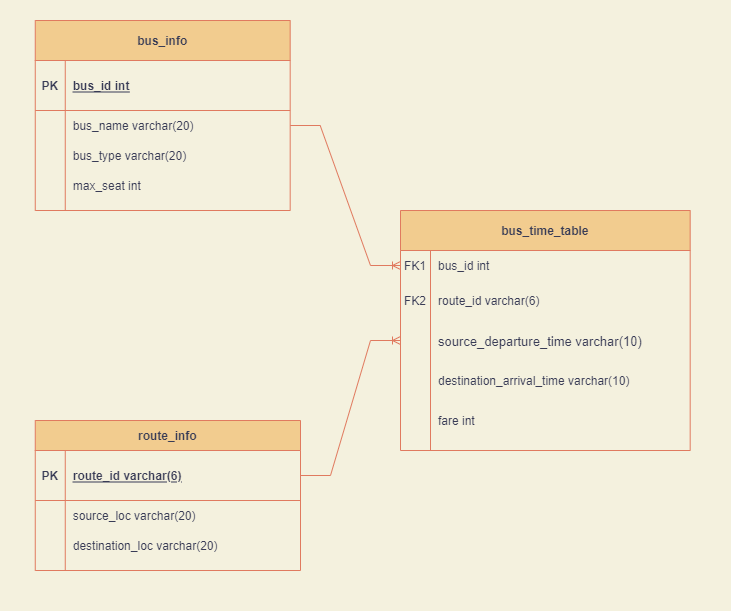

The diagram above was exported from draw.io. Its source (the exported page's mxGraphModel, read from the mxfile embedded in the PNG):
<mxGraphModel dx="1384" dy="729" grid="1" gridSize="10" guides="1" tooltips="1" connect="1" arrows="1" fold="1" page="1" pageScale="1" pageWidth="850" pageHeight="1100" background="#F4F1DE" math="0" shadow="0" extFonts="Permanent Marker^https://fonts.googleapis.com/css?family=Permanent+Marker">
  <root>
    <mxCell id="0" />
    <mxCell id="1" parent="0" />
    <mxCell id="KsuXII1LivyY0sfL9zlE-30" value="" style="group;fontColor=#393C56;" vertex="1" connectable="0" parent="1">
      <mxGeometry x="70" y="150" width="730" height="610" as="geometry" />
    </mxCell>
    <mxCell id="C-vyLk0tnHw3VtMMgP7b-2" value="bus_time_table" style="shape=table;startSize=40;container=1;collapsible=1;childLayout=tableLayout;fixedRows=1;rowLines=0;fontStyle=1;align=center;resizeLast=1;fillColor=#F2CC8F;strokeColor=#E07A5F;fontColor=#393C56;" parent="KsuXII1LivyY0sfL9zlE-30" vertex="1">
      <mxGeometry x="399.99746031746037" y="210" width="289.68253968253975" height="240" as="geometry" />
    </mxCell>
    <mxCell id="C-vyLk0tnHw3VtMMgP7b-6" value="" style="shape=partialRectangle;collapsible=0;dropTarget=0;pointerEvents=0;fillColor=none;points=[[0,0.5],[1,0.5]];portConstraint=eastwest;top=0;left=0;right=0;bottom=0;strokeColor=#E07A5F;fontColor=#393C56;" parent="C-vyLk0tnHw3VtMMgP7b-2" vertex="1">
      <mxGeometry y="40" width="289.68253968253975" height="30" as="geometry" />
    </mxCell>
    <mxCell id="C-vyLk0tnHw3VtMMgP7b-7" value="FK1" style="shape=partialRectangle;overflow=hidden;connectable=0;fillColor=none;top=0;left=0;bottom=0;right=0;strokeColor=#E07A5F;fontColor=#393C56;" parent="C-vyLk0tnHw3VtMMgP7b-6" vertex="1">
      <mxGeometry width="30" height="30" as="geometry">
        <mxRectangle width="30" height="30" as="alternateBounds" />
      </mxGeometry>
    </mxCell>
    <mxCell id="C-vyLk0tnHw3VtMMgP7b-8" value="bus_id int" style="shape=partialRectangle;overflow=hidden;connectable=0;fillColor=none;top=0;left=0;bottom=0;right=0;align=left;spacingLeft=6;strokeColor=#E07A5F;fontColor=#393C56;" parent="C-vyLk0tnHw3VtMMgP7b-6" vertex="1">
      <mxGeometry x="30" width="259.68253968253975" height="30" as="geometry">
        <mxRectangle width="259.68253968253975" height="30" as="alternateBounds" />
      </mxGeometry>
    </mxCell>
    <mxCell id="C-vyLk0tnHw3VtMMgP7b-9" value="" style="shape=partialRectangle;collapsible=0;dropTarget=0;pointerEvents=0;fillColor=none;points=[[0,0.5],[1,0.5]];portConstraint=eastwest;top=0;left=0;right=0;bottom=0;strokeColor=#E07A5F;fontColor=#393C56;" parent="C-vyLk0tnHw3VtMMgP7b-2" vertex="1">
      <mxGeometry y="70" width="289.68253968253975" height="40" as="geometry" />
    </mxCell>
    <mxCell id="C-vyLk0tnHw3VtMMgP7b-10" value="FK2" style="shape=partialRectangle;overflow=hidden;connectable=0;fillColor=none;top=0;left=0;bottom=0;right=0;strokeColor=#E07A5F;fontColor=#393C56;" parent="C-vyLk0tnHw3VtMMgP7b-9" vertex="1">
      <mxGeometry width="30" height="40" as="geometry">
        <mxRectangle width="30" height="40" as="alternateBounds" />
      </mxGeometry>
    </mxCell>
    <mxCell id="C-vyLk0tnHw3VtMMgP7b-11" value="route_id varchar(6)" style="shape=partialRectangle;overflow=hidden;connectable=0;fillColor=none;top=0;left=0;bottom=0;right=0;align=left;spacingLeft=6;strokeColor=#E07A5F;fontColor=#393C56;" parent="C-vyLk0tnHw3VtMMgP7b-9" vertex="1">
      <mxGeometry x="30" width="259.68253968253975" height="40" as="geometry">
        <mxRectangle width="259.68253968253975" height="40" as="alternateBounds" />
      </mxGeometry>
    </mxCell>
    <mxCell id="KsuXII1LivyY0sfL9zlE-17" value="" style="shape=partialRectangle;collapsible=0;dropTarget=0;pointerEvents=0;fillColor=none;points=[[0,0.5],[1,0.5]];portConstraint=eastwest;top=0;left=0;right=0;bottom=0;strokeColor=#E07A5F;fontColor=#393C56;" vertex="1" parent="C-vyLk0tnHw3VtMMgP7b-2">
      <mxGeometry y="110" width="289.68253968253975" height="40" as="geometry" />
    </mxCell>
    <mxCell id="KsuXII1LivyY0sfL9zlE-18" value="" style="shape=partialRectangle;overflow=hidden;connectable=0;fillColor=none;top=0;left=0;bottom=0;right=0;strokeColor=#E07A5F;fontColor=#393C56;" vertex="1" parent="KsuXII1LivyY0sfL9zlE-17">
      <mxGeometry width="30" height="40" as="geometry">
        <mxRectangle width="30" height="40" as="alternateBounds" />
      </mxGeometry>
    </mxCell>
    <mxCell id="KsuXII1LivyY0sfL9zlE-19" value="source_departure_time varchar(10)" style="shape=partialRectangle;overflow=hidden;connectable=0;fillColor=none;top=0;left=0;bottom=0;right=0;align=left;spacingLeft=6;fontSize=13;strokeColor=#E07A5F;fontColor=#393C56;" vertex="1" parent="KsuXII1LivyY0sfL9zlE-17">
      <mxGeometry x="30" width="259.68253968253975" height="40" as="geometry">
        <mxRectangle width="259.68253968253975" height="40" as="alternateBounds" />
      </mxGeometry>
    </mxCell>
    <mxCell id="KsuXII1LivyY0sfL9zlE-20" value="" style="shape=partialRectangle;collapsible=0;dropTarget=0;pointerEvents=0;fillColor=none;points=[[0,0.5],[1,0.5]];portConstraint=eastwest;top=0;left=0;right=0;bottom=0;strokeColor=#E07A5F;fontColor=#393C56;" vertex="1" parent="C-vyLk0tnHw3VtMMgP7b-2">
      <mxGeometry y="150" width="289.68253968253975" height="40" as="geometry" />
    </mxCell>
    <mxCell id="KsuXII1LivyY0sfL9zlE-21" value="" style="shape=partialRectangle;overflow=hidden;connectable=0;fillColor=none;top=0;left=0;bottom=0;right=0;strokeColor=#E07A5F;fontColor=#393C56;" vertex="1" parent="KsuXII1LivyY0sfL9zlE-20">
      <mxGeometry width="30" height="40" as="geometry">
        <mxRectangle width="30" height="40" as="alternateBounds" />
      </mxGeometry>
    </mxCell>
    <mxCell id="KsuXII1LivyY0sfL9zlE-22" value="destination_arrival_time varchar(10)" style="shape=partialRectangle;overflow=hidden;connectable=0;fillColor=none;top=0;left=0;bottom=0;right=0;align=left;spacingLeft=6;strokeColor=#E07A5F;fontColor=#393C56;" vertex="1" parent="KsuXII1LivyY0sfL9zlE-20">
      <mxGeometry x="30" width="259.68253968253975" height="40" as="geometry">
        <mxRectangle width="259.68253968253975" height="40" as="alternateBounds" />
      </mxGeometry>
    </mxCell>
    <mxCell id="KsuXII1LivyY0sfL9zlE-23" value="" style="shape=partialRectangle;collapsible=0;dropTarget=0;pointerEvents=0;fillColor=none;points=[[0,0.5],[1,0.5]];portConstraint=eastwest;top=0;left=0;right=0;bottom=0;strokeColor=#E07A5F;fontColor=#393C56;" vertex="1" parent="C-vyLk0tnHw3VtMMgP7b-2">
      <mxGeometry y="190" width="289.68253968253975" height="40" as="geometry" />
    </mxCell>
    <mxCell id="KsuXII1LivyY0sfL9zlE-24" value="" style="shape=partialRectangle;overflow=hidden;connectable=0;fillColor=none;top=0;left=0;bottom=0;right=0;strokeColor=#E07A5F;fontColor=#393C56;" vertex="1" parent="KsuXII1LivyY0sfL9zlE-23">
      <mxGeometry width="30" height="40" as="geometry">
        <mxRectangle width="30" height="40" as="alternateBounds" />
      </mxGeometry>
    </mxCell>
    <mxCell id="KsuXII1LivyY0sfL9zlE-25" value="fare int" style="shape=partialRectangle;overflow=hidden;connectable=0;fillColor=none;top=0;left=0;bottom=0;right=0;align=left;spacingLeft=6;strokeColor=#E07A5F;fontColor=#393C56;" vertex="1" parent="KsuXII1LivyY0sfL9zlE-23">
      <mxGeometry x="30" width="259.68253968253975" height="40" as="geometry">
        <mxRectangle width="259.68253968253975" height="40" as="alternateBounds" />
      </mxGeometry>
    </mxCell>
    <mxCell id="C-vyLk0tnHw3VtMMgP7b-13" value="route_info" style="shape=table;startSize=30;container=1;collapsible=1;childLayout=tableLayout;fixedRows=1;rowLines=0;fontStyle=1;align=center;resizeLast=1;fillColor=#F2CC8F;strokeColor=#E07A5F;fontColor=#393C56;" parent="KsuXII1LivyY0sfL9zlE-30" vertex="1">
      <mxGeometry x="34.76" y="420" width="265.24" height="150" as="geometry" />
    </mxCell>
    <mxCell id="C-vyLk0tnHw3VtMMgP7b-14" value="" style="shape=partialRectangle;collapsible=0;dropTarget=0;pointerEvents=0;fillColor=none;points=[[0,0.5],[1,0.5]];portConstraint=eastwest;top=0;left=0;right=0;bottom=1;strokeColor=#E07A5F;fontColor=#393C56;" parent="C-vyLk0tnHw3VtMMgP7b-13" vertex="1">
      <mxGeometry y="30" width="265.24" height="50" as="geometry" />
    </mxCell>
    <mxCell id="C-vyLk0tnHw3VtMMgP7b-15" value="PK" style="shape=partialRectangle;overflow=hidden;connectable=0;fillColor=none;top=0;left=0;bottom=0;right=0;fontStyle=1;strokeColor=#E07A5F;fontColor=#393C56;" parent="C-vyLk0tnHw3VtMMgP7b-14" vertex="1">
      <mxGeometry width="30" height="50" as="geometry">
        <mxRectangle width="30" height="50" as="alternateBounds" />
      </mxGeometry>
    </mxCell>
    <mxCell id="C-vyLk0tnHw3VtMMgP7b-16" value="route_id varchar(6)" style="shape=partialRectangle;overflow=hidden;connectable=0;fillColor=none;top=0;left=0;bottom=0;right=0;align=left;spacingLeft=6;fontStyle=5;strokeColor=#E07A5F;fontColor=#393C56;" parent="C-vyLk0tnHw3VtMMgP7b-14" vertex="1">
      <mxGeometry x="30" width="235.24" height="50" as="geometry">
        <mxRectangle width="235.24" height="50" as="alternateBounds" />
      </mxGeometry>
    </mxCell>
    <mxCell id="C-vyLk0tnHw3VtMMgP7b-17" value="" style="shape=partialRectangle;collapsible=0;dropTarget=0;pointerEvents=0;fillColor=none;points=[[0,0.5],[1,0.5]];portConstraint=eastwest;top=0;left=0;right=0;bottom=0;strokeColor=#E07A5F;fontColor=#393C56;" parent="C-vyLk0tnHw3VtMMgP7b-13" vertex="1">
      <mxGeometry y="80" width="265.24" height="30" as="geometry" />
    </mxCell>
    <mxCell id="C-vyLk0tnHw3VtMMgP7b-18" value="" style="shape=partialRectangle;overflow=hidden;connectable=0;fillColor=none;top=0;left=0;bottom=0;right=0;strokeColor=#E07A5F;fontColor=#393C56;" parent="C-vyLk0tnHw3VtMMgP7b-17" vertex="1">
      <mxGeometry width="30" height="30" as="geometry">
        <mxRectangle width="30" height="30" as="alternateBounds" />
      </mxGeometry>
    </mxCell>
    <mxCell id="C-vyLk0tnHw3VtMMgP7b-19" value="source_loc varchar(20)" style="shape=partialRectangle;overflow=hidden;connectable=0;fillColor=none;top=0;left=0;bottom=0;right=0;align=left;spacingLeft=6;strokeColor=#E07A5F;fontColor=#393C56;" parent="C-vyLk0tnHw3VtMMgP7b-17" vertex="1">
      <mxGeometry x="30" width="235.24" height="30" as="geometry">
        <mxRectangle width="235.24" height="30" as="alternateBounds" />
      </mxGeometry>
    </mxCell>
    <mxCell id="C-vyLk0tnHw3VtMMgP7b-20" value="" style="shape=partialRectangle;collapsible=0;dropTarget=0;pointerEvents=0;fillColor=none;points=[[0,0.5],[1,0.5]];portConstraint=eastwest;top=0;left=0;right=0;bottom=0;strokeColor=#E07A5F;fontColor=#393C56;" parent="C-vyLk0tnHw3VtMMgP7b-13" vertex="1">
      <mxGeometry y="110" width="265.24" height="30" as="geometry" />
    </mxCell>
    <mxCell id="C-vyLk0tnHw3VtMMgP7b-21" value="" style="shape=partialRectangle;overflow=hidden;connectable=0;fillColor=none;top=0;left=0;bottom=0;right=0;strokeColor=#E07A5F;fontColor=#393C56;" parent="C-vyLk0tnHw3VtMMgP7b-20" vertex="1">
      <mxGeometry width="30" height="30" as="geometry">
        <mxRectangle width="30" height="30" as="alternateBounds" />
      </mxGeometry>
    </mxCell>
    <mxCell id="C-vyLk0tnHw3VtMMgP7b-22" value="destination_loc varchar(20)" style="shape=partialRectangle;overflow=hidden;connectable=0;fillColor=none;top=0;left=0;bottom=0;right=0;align=left;spacingLeft=6;strokeColor=#E07A5F;fontColor=#393C56;" parent="C-vyLk0tnHw3VtMMgP7b-20" vertex="1">
      <mxGeometry x="30" width="235.24" height="30" as="geometry">
        <mxRectangle width="235.24" height="30" as="alternateBounds" />
      </mxGeometry>
    </mxCell>
    <mxCell id="KsuXII1LivyY0sfL9zlE-1" value="bus_info" style="shape=table;startSize=40;container=1;collapsible=1;childLayout=tableLayout;fixedRows=1;rowLines=0;fontStyle=1;align=center;resizeLast=1;fillColor=#F2CC8F;strokeColor=#E07A5F;fontColor=#393C56;" vertex="1" parent="KsuXII1LivyY0sfL9zlE-30">
      <mxGeometry x="34.76" y="20" width="254.92063492063494" height="190" as="geometry" />
    </mxCell>
    <mxCell id="KsuXII1LivyY0sfL9zlE-2" value="" style="shape=partialRectangle;collapsible=0;dropTarget=0;pointerEvents=0;fillColor=none;top=0;left=0;bottom=1;right=0;points=[[0,0.5],[1,0.5]];portConstraint=eastwest;strokeColor=#E07A5F;fontColor=#393C56;" vertex="1" parent="KsuXII1LivyY0sfL9zlE-1">
      <mxGeometry y="40" width="254.92063492063494" height="50" as="geometry" />
    </mxCell>
    <mxCell id="KsuXII1LivyY0sfL9zlE-3" value="PK" style="shape=partialRectangle;connectable=0;fillColor=none;top=0;left=0;bottom=0;right=0;fontStyle=1;overflow=hidden;strokeColor=#E07A5F;fontColor=#393C56;" vertex="1" parent="KsuXII1LivyY0sfL9zlE-2">
      <mxGeometry width="30" height="50" as="geometry">
        <mxRectangle width="30" height="50" as="alternateBounds" />
      </mxGeometry>
    </mxCell>
    <mxCell id="KsuXII1LivyY0sfL9zlE-4" value="bus_id int" style="shape=partialRectangle;connectable=0;fillColor=none;top=0;left=0;bottom=0;right=0;align=left;spacingLeft=6;fontStyle=5;overflow=hidden;strokeColor=#E07A5F;fontColor=#393C56;" vertex="1" parent="KsuXII1LivyY0sfL9zlE-2">
      <mxGeometry x="30" width="224.92063492063494" height="50" as="geometry">
        <mxRectangle width="224.92063492063494" height="50" as="alternateBounds" />
      </mxGeometry>
    </mxCell>
    <mxCell id="KsuXII1LivyY0sfL9zlE-5" value="" style="shape=partialRectangle;collapsible=0;dropTarget=0;pointerEvents=0;fillColor=none;top=0;left=0;bottom=0;right=0;points=[[0,0.5],[1,0.5]];portConstraint=eastwest;strokeColor=#E07A5F;fontColor=#393C56;" vertex="1" parent="KsuXII1LivyY0sfL9zlE-1">
      <mxGeometry y="90" width="254.92063492063494" height="30" as="geometry" />
    </mxCell>
    <mxCell id="KsuXII1LivyY0sfL9zlE-6" value="" style="shape=partialRectangle;connectable=0;fillColor=none;top=0;left=0;bottom=0;right=0;editable=1;overflow=hidden;strokeColor=#E07A5F;fontColor=#393C56;" vertex="1" parent="KsuXII1LivyY0sfL9zlE-5">
      <mxGeometry width="30" height="30" as="geometry">
        <mxRectangle width="30" height="30" as="alternateBounds" />
      </mxGeometry>
    </mxCell>
    <mxCell id="KsuXII1LivyY0sfL9zlE-7" value="bus_name varchar(20)" style="shape=partialRectangle;connectable=0;fillColor=none;top=0;left=0;bottom=0;right=0;align=left;spacingLeft=6;overflow=hidden;strokeColor=#E07A5F;fontColor=#393C56;" vertex="1" parent="KsuXII1LivyY0sfL9zlE-5">
      <mxGeometry x="30" width="224.92063492063494" height="30" as="geometry">
        <mxRectangle width="224.92063492063494" height="30" as="alternateBounds" />
      </mxGeometry>
    </mxCell>
    <mxCell id="KsuXII1LivyY0sfL9zlE-8" value="" style="shape=partialRectangle;collapsible=0;dropTarget=0;pointerEvents=0;fillColor=none;top=0;left=0;bottom=0;right=0;points=[[0,0.5],[1,0.5]];portConstraint=eastwest;strokeColor=#E07A5F;fontColor=#393C56;" vertex="1" parent="KsuXII1LivyY0sfL9zlE-1">
      <mxGeometry y="120" width="254.92063492063494" height="30" as="geometry" />
    </mxCell>
    <mxCell id="KsuXII1LivyY0sfL9zlE-9" value="" style="shape=partialRectangle;connectable=0;fillColor=none;top=0;left=0;bottom=0;right=0;editable=1;overflow=hidden;strokeColor=#E07A5F;fontColor=#393C56;" vertex="1" parent="KsuXII1LivyY0sfL9zlE-8">
      <mxGeometry width="30" height="30" as="geometry">
        <mxRectangle width="30" height="30" as="alternateBounds" />
      </mxGeometry>
    </mxCell>
    <mxCell id="KsuXII1LivyY0sfL9zlE-10" value="bus_type varchar(20)" style="shape=partialRectangle;connectable=0;fillColor=none;top=0;left=0;bottom=0;right=0;align=left;spacingLeft=6;overflow=hidden;strokeColor=#E07A5F;fontColor=#393C56;" vertex="1" parent="KsuXII1LivyY0sfL9zlE-8">
      <mxGeometry x="30" width="224.92063492063494" height="30" as="geometry">
        <mxRectangle width="224.92063492063494" height="30" as="alternateBounds" />
      </mxGeometry>
    </mxCell>
    <mxCell id="KsuXII1LivyY0sfL9zlE-11" value="" style="shape=partialRectangle;collapsible=0;dropTarget=0;pointerEvents=0;fillColor=none;top=0;left=0;bottom=0;right=0;points=[[0,0.5],[1,0.5]];portConstraint=eastwest;strokeColor=#E07A5F;fontColor=#393C56;" vertex="1" parent="KsuXII1LivyY0sfL9zlE-1">
      <mxGeometry y="150" width="254.92063492063494" height="30" as="geometry" />
    </mxCell>
    <mxCell id="KsuXII1LivyY0sfL9zlE-12" value="" style="shape=partialRectangle;connectable=0;fillColor=none;top=0;left=0;bottom=0;right=0;editable=1;overflow=hidden;strokeColor=#E07A5F;fontColor=#393C56;" vertex="1" parent="KsuXII1LivyY0sfL9zlE-11">
      <mxGeometry width="30" height="30" as="geometry">
        <mxRectangle width="30" height="30" as="alternateBounds" />
      </mxGeometry>
    </mxCell>
    <mxCell id="KsuXII1LivyY0sfL9zlE-13" value="max_seat int" style="shape=partialRectangle;connectable=0;fillColor=none;top=0;left=0;bottom=0;right=0;align=left;spacingLeft=6;overflow=hidden;strokeColor=#E07A5F;fontColor=#393C56;" vertex="1" parent="KsuXII1LivyY0sfL9zlE-11">
      <mxGeometry x="30" width="224.92063492063494" height="30" as="geometry">
        <mxRectangle width="224.92063492063494" height="30" as="alternateBounds" />
      </mxGeometry>
    </mxCell>
    <mxCell id="KsuXII1LivyY0sfL9zlE-28" value="" style="edgeStyle=entityRelationEdgeStyle;fontSize=12;html=1;endArrow=ERoneToMany;rounded=0;exitX=1;exitY=0.5;exitDx=0;exitDy=0;entryX=0;entryY=0.5;entryDx=0;entryDy=0;labelBackgroundColor=#F4F1DE;strokeColor=#E07A5F;fontColor=#393C56;" edge="1" parent="KsuXII1LivyY0sfL9zlE-30" source="C-vyLk0tnHw3VtMMgP7b-14" target="KsuXII1LivyY0sfL9zlE-17">
      <mxGeometry width="100" height="100" relative="1" as="geometry">
        <mxPoint x="278.09523809523813" y="400" as="sourcePoint" />
        <mxPoint x="393.96825396825403" y="300" as="targetPoint" />
      </mxGeometry>
    </mxCell>
    <mxCell id="KsuXII1LivyY0sfL9zlE-29" value="" style="edgeStyle=entityRelationEdgeStyle;fontSize=12;html=1;endArrow=ERoneToMany;rounded=0;entryX=0;entryY=0.5;entryDx=0;entryDy=0;exitX=1;exitY=0.5;exitDx=0;exitDy=0;labelBackgroundColor=#F4F1DE;strokeColor=#E07A5F;fontColor=#393C56;" edge="1" parent="KsuXII1LivyY0sfL9zlE-30" source="KsuXII1LivyY0sfL9zlE-5" target="C-vyLk0tnHw3VtMMgP7b-6">
      <mxGeometry width="100" height="100" relative="1" as="geometry">
        <mxPoint x="278.09523809523813" y="400" as="sourcePoint" />
        <mxPoint x="393.96825396825403" y="300" as="targetPoint" />
      </mxGeometry>
    </mxCell>
  </root>
</mxGraphModel>